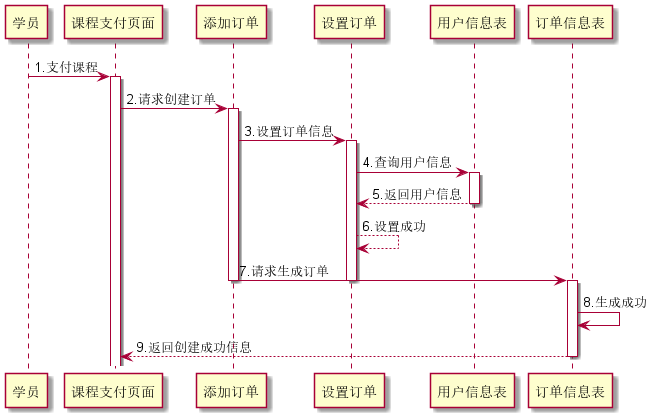

The diagram above was rendered by PlantUML. Its source (embedded in the PNG):
@startuml
participant 学员
学员 -> 课程支付页面 : 1.支付课程
activate 课程支付页面
课程支付页面 -> 添加订单 : 2.请求创建订单
activate 添加订单
添加订单 -> 设置订单 : 3.设置订单信息
activate 设置订单
设置订单 -> 用户信息表 : 4.查询用户信息
activate 用户信息表
用户信息表 --> 设置订单 : 5.返回用户信息
deactivate 用户信息表
设置订单 --> 设置订单: 6.设置成功
添加订单 -> 订单信息表 : 7.请求生成订单
deactivate 设置订单
deactivate 添加订单
activate 订单信息表
订单信息表 -> 订单信息表 : 8.生成成功
订单信息表 --> 课程支付页面 : 9.返回创建成功信息
deactivate 订单信息表
@enduml